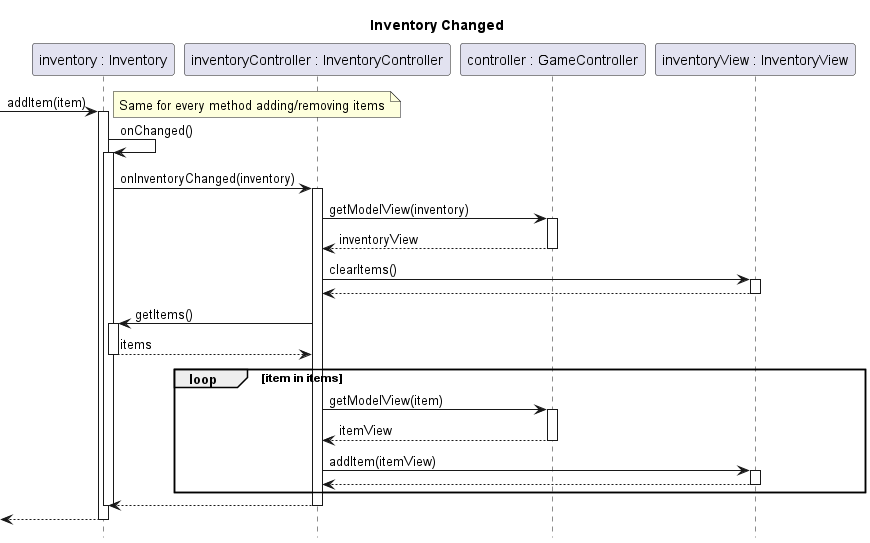

The diagram above was rendered by PlantUML. Its source (embedded in the PNG):
@startuml inventory-changed

title Inventory Changed
hide footbox
skinparam SequenceReferenceBackgroundColor white

participant "inventory : Inventory" as inventory
participant "inventoryController : InventoryController" as inventoryController
participant "controller : GameController" as controller
participant "inventoryView : InventoryView" as inventoryView

[-> inventory ++: addItem(item)
note right: Same for every method adding/removing items
	inventory -> inventory ++: onChanged()
		inventory -> inventoryController ++: onInventoryChanged(inventory)
			inventoryController -> controller ++: getModelView(inventory)
			return inventoryView
			inventoryController -> inventoryView ++: clearItems()
			return
			inventoryController -> inventory ++: getItems()
			return items
			loop item in items
				inventoryController -> controller ++: getModelView(item)
				return itemView
				inventoryController -> inventoryView ++: addItem(itemView)
				return
			end
		return
	inventory--
return

@enduml